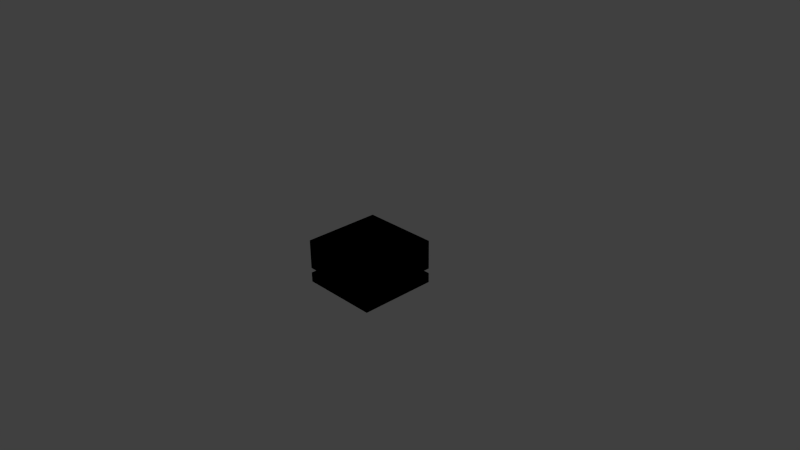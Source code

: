# Source: assembly_table.blend  (saved by Blender 2.69.0; exported with 4.5.12 LTS)
import bpy
from mathutils import Matrix  # noqa: F401  (used for matrix-valued properties, if any)

bpy.ops.wm.read_factory_settings(use_empty=True)
scene = bpy.context.scene
scene.name = 'Scene'

# ---- collections
col_collection_1 = bpy.data.collections.new('Collection 1'); scene.collection.children.link(col_collection_1)

# ---- materials (node trees are filled in below, after node groups)
mat_none_002 = bpy.data.materials.new('None.002')
mat_none_002.alpha_threshold = 0.0
mat_none_002.use_transparent_shadow = False
mat_none_002.specular_color = (0.5, 0.5, 0.5)
mat_none_002.roughness = 0.5
mat_none_002.specular_intensity = 1.0
mat_none_002.line_color = (0.0, 0.0, 0.0, 1.0)

# ---- material node trees
mat_none_002.use_nodes = True; mat_none_002.node_tree.nodes.clear()
_N = mat_none_002.node_tree.nodes; _L = mat_none_002.node_tree.links
n0 = _N.new('NodeUndefined'); n0.name = 'Output'; n0.location = (355, 398)
n0.inputs[1].default_value = 1.0
n1 = _N.new('NodeUndefined'); n1.name = 'Material'; n1.location = (65, 398)
n1.inputs[0].default_value = (0.0, 0.0, 0.0, 1.0)
n1.inputs[1].default_value = (0.0, 0.0, 0.0, 1.0)
n1.inputs[2].default_value = 0.0
n1.inputs[3].default_value = (0.0, 0.0, 0.0)
_L.new(n1.outputs[0], n0.inputs[0])

# ---- world
world_world = bpy.data.worlds.new('World'); scene.world = world_world
world_world.color = (0.05088, 0.05088, 0.05088)
world_world.use_sun_shadow = False
world_world.sun_shadow_jitter_overblur = 0.0
world_world.cycles.sampling_method = 'MANUAL'
world_world.cycles.sample_map_resolution = 256

# ---- cameras
cam_camera = bpy.data.cameras.new('Camera')
cam_camera.clip_end = 100.0
cam_camera.lens = 35.0
cam_camera.sensor_width = 32.0
cam_camera.sensor_height = 18.0
cam_camera.ortho_scale = 7.314
cam_camera.dof.focus_distance = 0.0
cam_camera.dof.aperture_fstop = 128.0

# ---- meshes
me_cube_001 = bpy.data.meshes.new('Cube.001')
me_cube_001.from_pydata([(0.0, -1.0, 0.0), (0.0, 0.0, 0.0), (1.0, 0.0, 0.0), (1.0, -1.0, 0.0), (0.0, -1.0, 0.5625), (0.0, 0.0, 0.5625), (1.0, 0.0, 0.5625), (1.0, -1.0, 0.5625), (0.0, -1.0, 0.125), (1.0, -1.0, 0.125), (0.0, 0.0, 0.125), (1.0, 0.0, 0.125), (0.0, -1.0, 0.1875), (1.0, -1.0, 0.1875), (0.0, 0.0, 0.1875), (1.0, 0.0, 0.1875), (0.0625, -0.9375, 0.125), (0.9375, -0.9375, 0.125), (0.0625, -0.9375, 0.1875), (0.9375, -0.9375, 0.1875), (0.9375, -0.9375, 0.125), (0.9375, -0.0625, 0.125), (0.9375, -0.9375, 0.1875), (0.9375, -0.0625, 0.1875), (0.0625, -0.0625, 0.125), (0.9375, -0.0625, 0.125), (0.0625, -0.0625, 0.1875), (0.9375, -0.0625, 0.1875), (0.0625, -0.9375, 0.125), (0.0625, -0.0625, 0.125), (0.0625, -0.9375, 0.1875), (0.0625, -0.0625, 0.1875)], [], [(8, 10, 1, 0), (10, 11, 2, 1), (11, 9, 3, 2), (9, 8, 0, 3), (0, 1, 2, 3), (7, 6, 5, 4), (13, 12, 18, 19), (15, 13, 22, 23), (14, 15, 27, 26), (12, 14, 31, 30), (5, 6, 15, 14), (6, 7, 13, 15), (7, 4, 12, 13), (4, 5, 14, 12), (19, 18, 16, 17), (8, 9, 17, 16), (23, 22, 20, 21), (9, 11, 21, 20), (26, 27, 25, 24), (11, 10, 24, 25), (30, 31, 29, 28), (10, 8, 28, 29)])
_uv = me_cube_001.uv_layers.new(name='UVMap')
_uv.uv.foreach_set('vector', [0.0, 0.6562, 0.5, 0.6562, 0.5, 0.7188, 0.0, 0.7188, 0.0, 0.6562, 0.5, 0.6562, 0.5, 0.7188, 0.0, 0.7188, 0.5, 0.7188, 0.0, 0.7188, 0.0, 0.6562, 0.5, 0.6562, 0.5, 0.7188, 0.0, 0.7188, 0.0, 0.6562, 0.5, 0.6562, 0.5, 0.5, 0.5, 0.0, 0.9999, 9.998e-05, 1.0, 0.5, 0.5, 0.0, 0.5, 0.5, 0.0, 0.5, 0.0, 0.0, 1.0, 0.8438, 0.5625, 0.8438, 0.5938, 0.8125, 0.9688, 0.8125, 1.0, 0.8125, 0.5625, 0.8125, 0.5938, 0.7812, 0.9688, 0.7812, 0.5625, 0.75, 1.0, 0.75, 0.9688, 0.7812, 0.5938, 0.7812, 0.5625, 0.8438, 1.0, 0.8438, 0.9688, 0.875, 0.5938, 0.875, 0.0, 0.5, 0.5, 0.5, 0.5, 0.6562, 0.0, 0.6562, 0.5, 0.6562, 0.0, 0.6562, 0.0, 0.5, 0.5, 0.5, 0.5, 0.6562, 0.0, 0.6562, 0.0, 0.5, 0.5, 0.5, 0.0, 0.5, 0.5, 0.5, 0.5, 0.6562, 0.0, 0.6562, 1.0, 0.9688, 0.5625, 0.9688, 0.5625, 0.9375, 1.0, 0.9375, 0.5625, 0.5938, 1.0, 0.5938, 0.9688, 0.625, 0.5938, 0.625, 1.0, 0.9375, 0.5625, 0.9375, 0.5625, 0.9062, 1.0, 0.9062, 0.5625, 0.625, 1.0, 0.625, 0.9688, 0.6562, 0.5938, 0.6562, 0.5625, 0.875, 1.0, 0.875, 1.0, 0.9062, 0.5625, 0.9062, 1.0, 0.6875, 0.5625, 0.6875, 0.5938, 0.6562, 0.9688, 0.6562, 0.5625, 0.9688, 1.0, 0.9688, 1.0, 1.0, 0.5625, 1.0, 1.0, 0.5938, 0.5625, 0.5938, 0.5938, 0.5625, 0.9688, 0.5625])
me_cube_001.materials.append(mat_none_002)
me_cube_001.use_remesh_preserve_volume = False
me_cube_001.use_remesh_preserve_attributes = False
me_cube_001.use_mirror_vertex_groups = False
me_cube_001.update()

# ---- objects
ob_cube = bpy.data.objects.new('Cube', me_cube_001)
ob_camera = bpy.data.objects.new('Camera', cam_camera)

# ---- transforms, parenting, visibility, modifiers, constraints
ob_cube.location = (0.0, 0.0, 0.0)
ob_cube.lineart.crease_threshold = 0.0
ob_camera.location = (7.481, -6.508, 5.344)
ob_camera.rotation_euler = (1.109, 0.01082, 0.8149)
ob_camera.lock_rotations_4d = False
ob_camera.empty_display_type = 'ARROWS'
ob_camera.color = (0.0, 0.0, 0.0, 0.0)
ob_camera.display_type = 'WIRE'
ob_camera.lineart.crease_threshold = 0.0

# ---- collection membership
col_collection_1.objects.link(ob_cube)
col_collection_1.objects.link(ob_camera)

# ---- scene / render settings (as saved in the file)
scene.camera = ob_camera
scene.frame_start = 1; scene.frame_end = 250; scene.frame_set(1)
scene.render.engine = 'BLENDER_EEVEE_NEXT'
scene.render.image_settings.compression = 90
scene.render.resolution_percentage = 50
scene.render.dither_intensity = 0.0
scene.cycles.use_denoising = False
scene.cycles.samples = 10
scene.cycles.sampling_pattern = 'TABULATED_SOBOL'
scene.cycles.light_sampling_threshold = 0.0
scene.cycles.use_adaptive_sampling = False
scene.cycles.use_light_tree = False
scene.cycles.blur_glossy = 0.0
scene.cycles.volume_bounces = 1
scene.cycles.pixel_filter_type = 'GAUSSIAN'
scene.cycles.sample_clamp_indirect = 0.0
scene.view_settings.view_transform = 'Standard'
bpy.context.view_layer.update()

# ---- added for rendering (the .blend has no usable light): sun
light_auto_sun = bpy.data.lights.new('AutoSun', 'SUN')
light_auto_sun.energy = 3.0
light_auto_sun.angle = 0.0523599
ob_auto_sun = bpy.data.objects.new('AutoSun', light_auto_sun)
scene.collection.objects.link(ob_auto_sun)
ob_auto_sun.rotation_euler = (0.872665, 0.174533, 0.523599)
bpy.context.view_layer.update()
